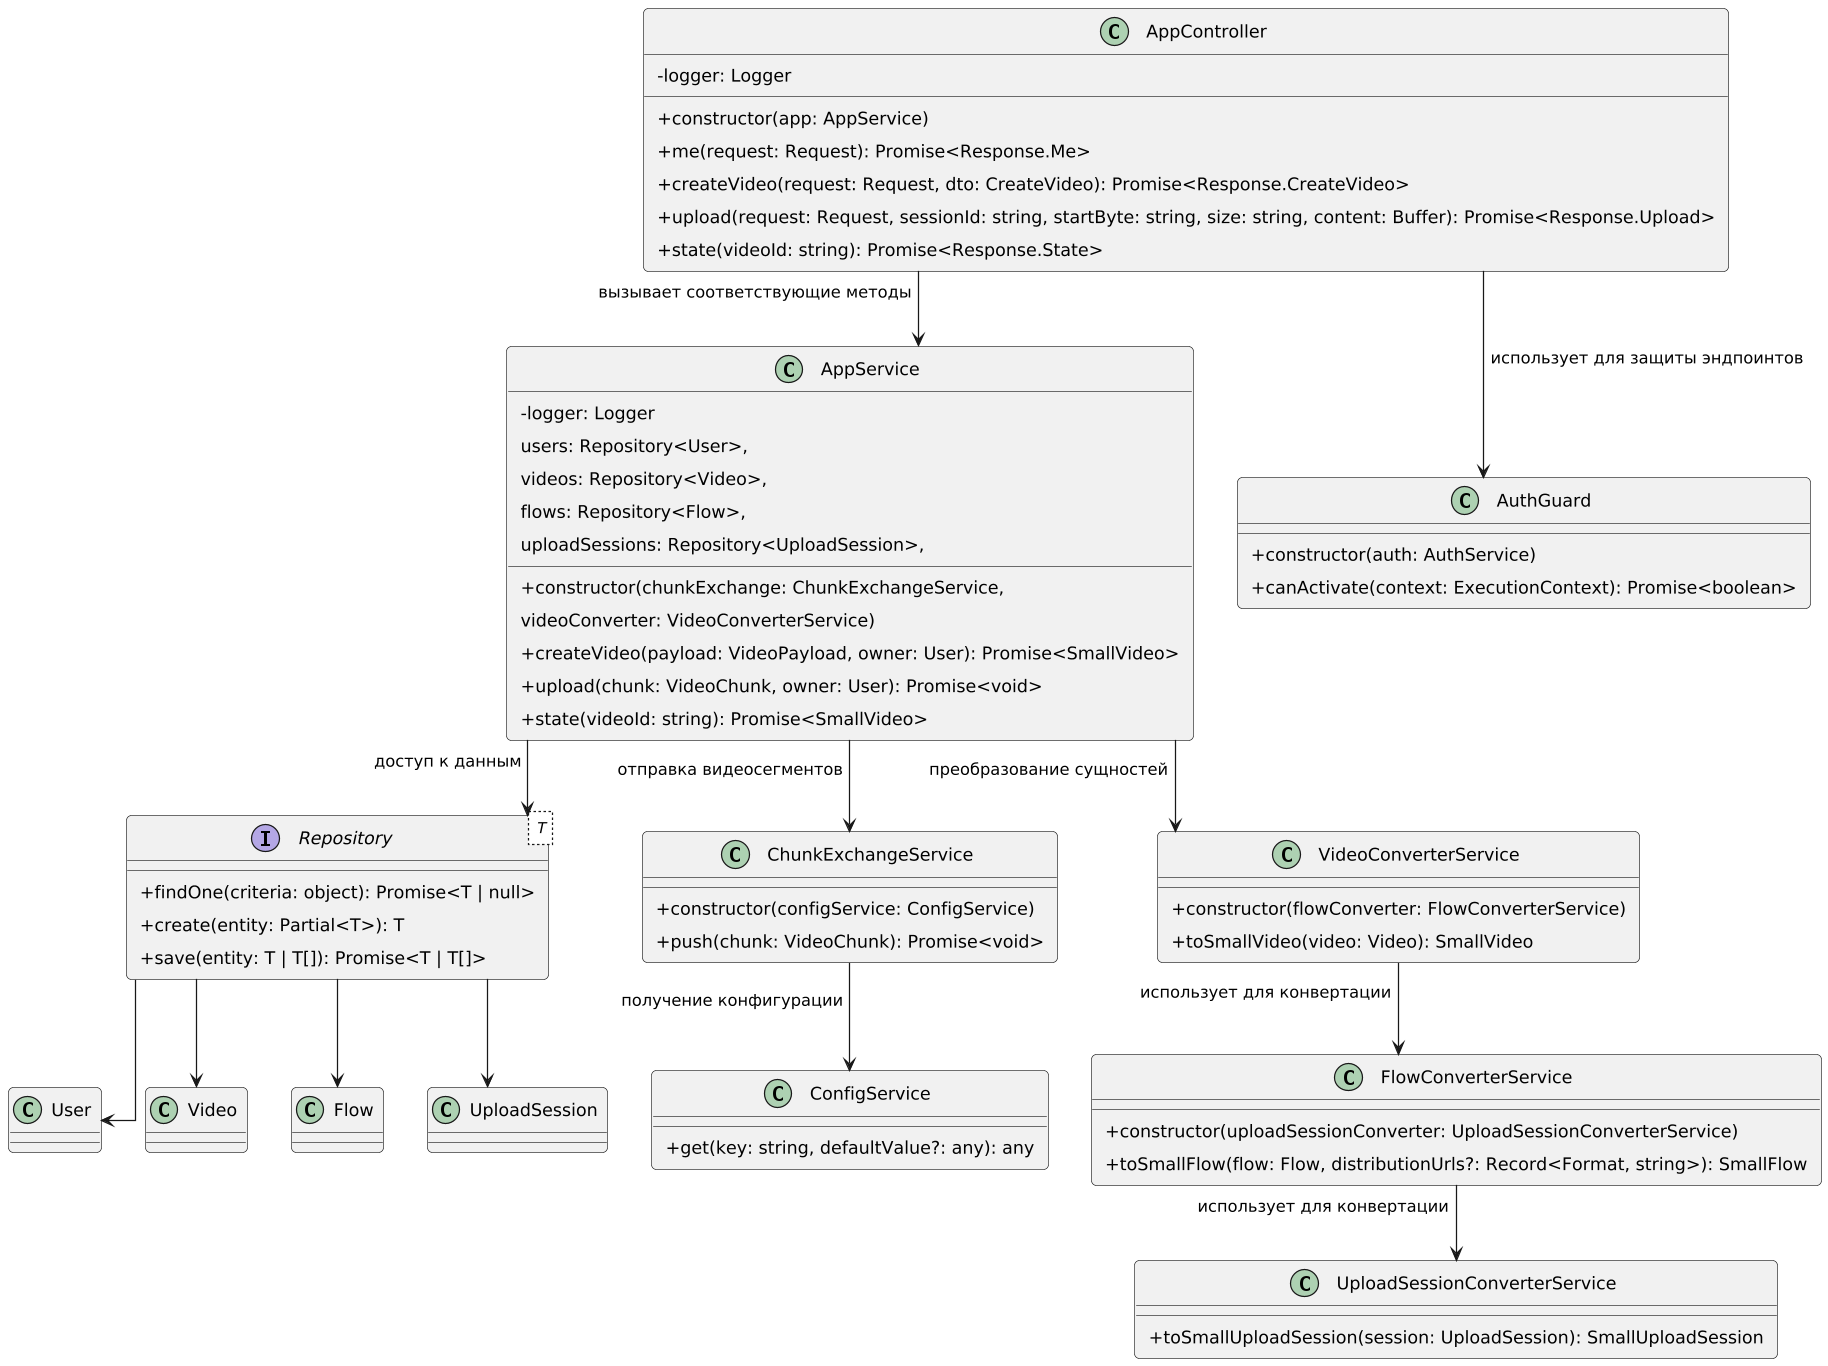

The diagram above was rendered by PlantUML. Its source (embedded in the PNG):
@startuml
skinparam classAttributeIconSize 0
skinparam padding 5
skinparam linetype ortho
skinparam shadowing false
skinparam roundcorner 8
skinparam dpi 120

' --- Интерфейсы и сущности ---
interface Repository<T> {
  +findOne(criteria: object): Promise<T | null>
  +create(entity: Partial<T>): T
  +save(entity: T | T[]): Promise<T | T[]>
}

class User
class Video
class Flow
class UploadSession

' --- Контроллер ---
class AppController {
  -logger: Logger
  +constructor(app: AppService)
  +me(request: Request): Promise<Response.Me>
  +createVideo(request: Request, dto: CreateVideo): Promise<Response.CreateVideo>
  +upload(request: Request, sessionId: string, startByte: string, size: string, content: Buffer): Promise<Response.Upload>
  +state(videoId: string): Promise<Response.State>
}

' --- Сервисы и компоненты ---
class AppService {
  -logger: Logger
  +constructor(chunkExchange: ChunkExchangeService,
               users: Repository<User>,
               videos: Repository<Video>,
               flows: Repository<Flow>,
               uploadSessions: Repository<UploadSession>,
               videoConverter: VideoConverterService)
  +createVideo(payload: VideoPayload, owner: User): Promise<SmallVideo>
  +upload(chunk: VideoChunk, owner: User): Promise<void>
  +state(videoId: string): Promise<SmallVideo>
}

class ChunkExchangeService {
  +constructor(configService: ConfigService)
  +push(chunk: VideoChunk): Promise<void>
}

class VideoConverterService {
  +constructor(flowConverter: FlowConverterService)
  +toSmallVideo(video: Video): SmallVideo
}

class AuthGuard {
  +constructor(auth: AuthService)
  +canActivate(context: ExecutionContext): Promise<boolean>
}

class UploadSessionConverterService {
  +toSmallUploadSession(session: UploadSession): SmallUploadSession
}

class FlowConverterService {
  +constructor(uploadSessionConverter: UploadSessionConverterService)
  +toSmallFlow(flow: Flow, distributionUrls?: Record<Format, string>): SmallFlow
}

class ConfigService {
  +get(key: string, defaultValue?: any): any
}

' --- Связи ---
AppController --> AppService : вызывает соответствующие методы
AppController --> AuthGuard : использует для защиты эндпоинтов

AppService --> Repository : доступ к данным
AppService --> ChunkExchangeService : отправка видеосегментов
AppService --> VideoConverterService : преобразование сущностей

ChunkExchangeService --> ConfigService : получение конфигурации

VideoConverterService --> FlowConverterService : использует для конвертации
FlowConverterService --> UploadSessionConverterService : использует для конвертации

' --- Связи с моделями БД ---
Repository --> User
Repository --> Video
Repository --> Flow
Repository --> UploadSession
@enduml